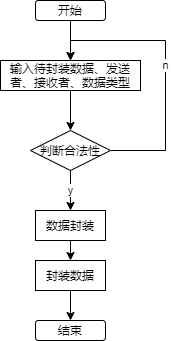

The diagram above was exported from draw.io. Its source (the exported page's mxGraphModel, read from the mxfile embedded in the PNG):
<mxGraphModel dx="924" dy="735" grid="1" gridSize="10" guides="1" tooltips="1" connect="1" arrows="1" fold="1" page="1" pageScale="1" pageWidth="827" pageHeight="583" math="0" shadow="0">
  <root>
    <mxCell id="0" />
    <mxCell id="1" parent="0" />
    <mxCell id="2" style="edgeStyle=orthogonalEdgeStyle;rounded=0;orthogonalLoop=1;jettySize=auto;html=1;exitX=0.5;exitY=1;exitDx=0;exitDy=0;entryX=0.5;entryY=0;entryDx=0;entryDy=0;" edge="1" parent="1" source="3" target="6">
      <mxGeometry relative="1" as="geometry" />
    </mxCell>
    <mxCell id="3" value="开始" style="rounded=1;whiteSpace=wrap;html=1;" vertex="1" parent="1">
      <mxGeometry x="260" y="70" width="70" height="20" as="geometry" />
    </mxCell>
    <mxCell id="4" value="结束" style="rounded=1;whiteSpace=wrap;html=1;" vertex="1" parent="1">
      <mxGeometry x="260" y="390" width="70" height="20" as="geometry" />
    </mxCell>
    <mxCell id="5" style="edgeStyle=orthogonalEdgeStyle;rounded=0;orthogonalLoop=1;jettySize=auto;html=1;exitX=0.5;exitY=1;exitDx=0;exitDy=0;entryX=0.5;entryY=0;entryDx=0;entryDy=0;" edge="1" parent="1" source="6" target="9">
      <mxGeometry relative="1" as="geometry" />
    </mxCell>
    <mxCell id="6" value="输入待封装数据、发送者、接收者、数据类型" style="rounded=0;whiteSpace=wrap;html=1;" vertex="1" parent="1">
      <mxGeometry x="225" y="130" width="140" height="30" as="geometry" />
    </mxCell>
    <mxCell id="7" value="y" style="edgeStyle=orthogonalEdgeStyle;rounded=0;orthogonalLoop=1;jettySize=auto;html=1;" edge="1" parent="1" source="9" target="11">
      <mxGeometry relative="1" as="geometry" />
    </mxCell>
    <mxCell id="8" value="n" style="edgeStyle=orthogonalEdgeStyle;rounded=0;orthogonalLoop=1;jettySize=auto;html=1;exitX=1;exitY=0.5;exitDx=0;exitDy=0;entryX=0.5;entryY=0;entryDx=0;entryDy=0;" edge="1" parent="1" source="9" target="6">
      <mxGeometry relative="1" as="geometry">
        <Array as="points">
          <mxPoint x="390" y="220" />
          <mxPoint x="390" y="110" />
          <mxPoint x="295" y="110" />
        </Array>
      </mxGeometry>
    </mxCell>
    <mxCell id="9" value="判断合法性" style="rhombus;whiteSpace=wrap;html=1;" vertex="1" parent="1">
      <mxGeometry x="255" y="200" width="80" height="40" as="geometry" />
    </mxCell>
    <mxCell id="10" style="edgeStyle=orthogonalEdgeStyle;rounded=0;orthogonalLoop=1;jettySize=auto;html=1;exitX=0.5;exitY=1;exitDx=0;exitDy=0;entryX=0.5;entryY=0;entryDx=0;entryDy=0;" edge="1" parent="1" source="11" target="13">
      <mxGeometry relative="1" as="geometry" />
    </mxCell>
    <mxCell id="11" value="数据封装" style="rounded=0;whiteSpace=wrap;html=1;" vertex="1" parent="1">
      <mxGeometry x="260" y="280" width="70" height="30" as="geometry" />
    </mxCell>
    <mxCell id="12" style="edgeStyle=orthogonalEdgeStyle;rounded=0;orthogonalLoop=1;jettySize=auto;html=1;exitX=0.5;exitY=1;exitDx=0;exitDy=0;entryX=0.5;entryY=0;entryDx=0;entryDy=0;" edge="1" parent="1" source="13" target="4">
      <mxGeometry relative="1" as="geometry" />
    </mxCell>
    <mxCell id="13" value="封装数据" style="rounded=0;whiteSpace=wrap;html=1;" vertex="1" parent="1">
      <mxGeometry x="260" y="330" width="70" height="30" as="geometry" />
    </mxCell>
  </root>
</mxGraphModel>